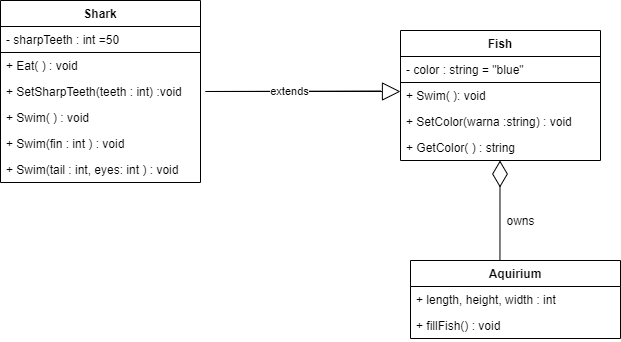

The diagram above was exported from draw.io. Its source (the exported page's mxGraphModel, read from the mxfile embedded in the PNG):
<mxGraphModel dx="920" dy="447" grid="1" gridSize="10" guides="1" tooltips="1" connect="1" arrows="1" fold="1" page="1" pageScale="1" pageWidth="827" pageHeight="1169" math="0" shadow="0">
  <root>
    <mxCell id="WIyWlLk6GJQsqaUBKTNV-0" />
    <mxCell id="WIyWlLk6GJQsqaUBKTNV-1" parent="WIyWlLk6GJQsqaUBKTNV-0" />
    <mxCell id="jLO1KOZrKj7iFQlUJivn-32" value="extends" style="endArrow=block;endSize=16;endFill=0;html=1;" edge="1" parent="WIyWlLk6GJQsqaUBKTNV-1">
      <mxGeometry x="-0.5263" width="160" relative="1" as="geometry">
        <mxPoint x="440" y="180.5" as="sourcePoint" />
        <mxPoint x="460" y="181" as="targetPoint" />
        <Array as="points">
          <mxPoint x="260" y="181" />
        </Array>
        <mxPoint as="offset" />
      </mxGeometry>
    </mxCell>
    <mxCell id="jLO1KOZrKj7iFQlUJivn-33" value="" style="endArrow=diamondThin;endFill=0;endSize=24;html=1;exitX=0.426;exitY=0;exitDx=0;exitDy=0;exitPerimeter=0;" edge="1" parent="WIyWlLk6GJQsqaUBKTNV-1" source="jLO1KOZrKj7iFQlUJivn-24">
      <mxGeometry width="160" relative="1" as="geometry">
        <mxPoint x="560" y="347" as="sourcePoint" />
        <mxPoint x="559.5" y="250" as="targetPoint" />
      </mxGeometry>
    </mxCell>
    <mxCell id="jLO1KOZrKj7iFQlUJivn-34" value="owns" style="text;html=1;resizable=0;autosize=1;align=center;verticalAlign=middle;points=[];fillColor=none;strokeColor=none;rounded=0;" vertex="1" parent="WIyWlLk6GJQsqaUBKTNV-1">
      <mxGeometry x="560" y="300" width="40" height="20" as="geometry" />
    </mxCell>
    <mxCell id="jLO1KOZrKj7iFQlUJivn-16" value="Shark" style="swimlane;fontStyle=1;align=center;verticalAlign=top;childLayout=stackLayout;horizontal=1;startSize=26;horizontalStack=0;resizeParent=1;resizeParentMax=0;resizeLast=0;collapsible=1;marginBottom=0;strokeColor=#000000;" vertex="1" parent="WIyWlLk6GJQsqaUBKTNV-1">
      <mxGeometry x="60" y="90" width="200" height="182" as="geometry">
        <mxRectangle x="180" y="133" width="60" height="26" as="alternateBounds" />
      </mxGeometry>
    </mxCell>
    <mxCell id="jLO1KOZrKj7iFQlUJivn-17" value="- sharpTeeth : int =50" style="text;fillColor=none;align=left;verticalAlign=top;spacingLeft=4;spacingRight=4;overflow=hidden;rotatable=0;points=[[0,0.5],[1,0.5]];portConstraint=eastwest;strokeColor=#000000;" vertex="1" parent="jLO1KOZrKj7iFQlUJivn-16">
      <mxGeometry y="26" width="200" height="26" as="geometry" />
    </mxCell>
    <mxCell id="jLO1KOZrKj7iFQlUJivn-18" value="+ Eat( ) : void" style="text;fillColor=none;align=left;verticalAlign=top;spacingLeft=4;spacingRight=4;overflow=hidden;rotatable=0;points=[[0,0.5],[1,0.5]];portConstraint=eastwest;" vertex="1" parent="jLO1KOZrKj7iFQlUJivn-16">
      <mxGeometry y="52" width="200" height="26" as="geometry" />
    </mxCell>
    <mxCell id="jLO1KOZrKj7iFQlUJivn-19" value="+ SetSharpTeeth(teeth : int) :void" style="text;fillColor=none;align=left;verticalAlign=top;spacingLeft=4;spacingRight=4;overflow=hidden;rotatable=0;points=[[0,0.5],[1,0.5]];portConstraint=eastwest;" vertex="1" parent="jLO1KOZrKj7iFQlUJivn-16">
      <mxGeometry y="78" width="200" height="26" as="geometry" />
    </mxCell>
    <mxCell id="jLO1KOZrKj7iFQlUJivn-22" value="+ Swim( ) : void" style="text;fillColor=none;align=left;verticalAlign=top;spacingLeft=4;spacingRight=4;overflow=hidden;rotatable=0;points=[[0,0.5],[1,0.5]];portConstraint=eastwest;" vertex="1" parent="jLO1KOZrKj7iFQlUJivn-16">
      <mxGeometry y="104" width="200" height="26" as="geometry" />
    </mxCell>
    <mxCell id="jLO1KOZrKj7iFQlUJivn-23" value="+ Swim(fin : int ) : void" style="text;fillColor=none;align=left;verticalAlign=top;spacingLeft=4;spacingRight=4;overflow=hidden;rotatable=0;points=[[0,0.5],[1,0.5]];portConstraint=eastwest;" vertex="1" parent="jLO1KOZrKj7iFQlUJivn-16">
      <mxGeometry y="130" width="200" height="26" as="geometry" />
    </mxCell>
    <mxCell id="jLO1KOZrKj7iFQlUJivn-20" value="+ Swim(tail : int, eyes: int ) : void" style="text;strokeColor=none;fillColor=none;align=left;verticalAlign=top;spacingLeft=4;spacingRight=4;overflow=hidden;rotatable=0;points=[[0,0.5],[1,0.5]];portConstraint=eastwest;" vertex="1" parent="jLO1KOZrKj7iFQlUJivn-16">
      <mxGeometry y="156" width="200" height="26" as="geometry" />
    </mxCell>
    <mxCell id="jLO1KOZrKj7iFQlUJivn-0" value="Fish" style="swimlane;fontStyle=1;align=center;verticalAlign=top;childLayout=stackLayout;horizontal=1;startSize=26;horizontalStack=0;resizeParent=1;resizeParentMax=0;resizeLast=0;collapsible=1;marginBottom=0;strokeColor=#000000;" vertex="1" parent="WIyWlLk6GJQsqaUBKTNV-1">
      <mxGeometry x="460" y="120" width="200" height="130" as="geometry">
        <mxRectangle x="180" y="133" width="60" height="26" as="alternateBounds" />
      </mxGeometry>
    </mxCell>
    <mxCell id="jLO1KOZrKj7iFQlUJivn-1" value="- color : string = &quot;blue&quot;" style="text;fillColor=none;align=left;verticalAlign=top;spacingLeft=4;spacingRight=4;overflow=hidden;rotatable=0;points=[[0,0.5],[1,0.5]];portConstraint=eastwest;strokeColor=#000000;" vertex="1" parent="jLO1KOZrKj7iFQlUJivn-0">
      <mxGeometry y="26" width="200" height="26" as="geometry" />
    </mxCell>
    <mxCell id="jLO1KOZrKj7iFQlUJivn-14" value="+ Swim( ): void" style="text;fillColor=none;align=left;verticalAlign=top;spacingLeft=4;spacingRight=4;overflow=hidden;rotatable=0;points=[[0,0.5],[1,0.5]];portConstraint=eastwest;" vertex="1" parent="jLO1KOZrKj7iFQlUJivn-0">
      <mxGeometry y="52" width="200" height="26" as="geometry" />
    </mxCell>
    <mxCell id="jLO1KOZrKj7iFQlUJivn-13" value="+ SetColor(warna :string) : void" style="text;fillColor=none;align=left;verticalAlign=top;spacingLeft=4;spacingRight=4;overflow=hidden;rotatable=0;points=[[0,0.5],[1,0.5]];portConstraint=eastwest;" vertex="1" parent="jLO1KOZrKj7iFQlUJivn-0">
      <mxGeometry y="78" width="200" height="26" as="geometry" />
    </mxCell>
    <mxCell id="jLO1KOZrKj7iFQlUJivn-3" value="+ GetColor( ) : string" style="text;strokeColor=none;fillColor=none;align=left;verticalAlign=top;spacingLeft=4;spacingRight=4;overflow=hidden;rotatable=0;points=[[0,0.5],[1,0.5]];portConstraint=eastwest;" vertex="1" parent="jLO1KOZrKj7iFQlUJivn-0">
      <mxGeometry y="104" width="200" height="26" as="geometry" />
    </mxCell>
    <mxCell id="jLO1KOZrKj7iFQlUJivn-24" value="Aquirium" style="swimlane;fontStyle=1;childLayout=stackLayout;horizontal=1;startSize=26;fillColor=none;horizontalStack=0;resizeParent=1;resizeParentMax=0;resizeLast=0;collapsible=1;marginBottom=0;strokeColor=#000000;" vertex="1" parent="WIyWlLk6GJQsqaUBKTNV-1">
      <mxGeometry x="470" y="350" width="210" height="78" as="geometry" />
    </mxCell>
    <mxCell id="jLO1KOZrKj7iFQlUJivn-25" value="+ length, height, width : int " style="text;strokeColor=none;fillColor=none;align=left;verticalAlign=top;spacingLeft=4;spacingRight=4;overflow=hidden;rotatable=0;points=[[0,0.5],[1,0.5]];portConstraint=eastwest;" vertex="1" parent="jLO1KOZrKj7iFQlUJivn-24">
      <mxGeometry y="26" width="210" height="26" as="geometry" />
    </mxCell>
    <mxCell id="jLO1KOZrKj7iFQlUJivn-27" value="+ fillFish() : void" style="text;strokeColor=none;fillColor=none;align=left;verticalAlign=top;spacingLeft=4;spacingRight=4;overflow=hidden;rotatable=0;points=[[0,0.5],[1,0.5]];portConstraint=eastwest;" vertex="1" parent="jLO1KOZrKj7iFQlUJivn-24">
      <mxGeometry y="52" width="210" height="26" as="geometry" />
    </mxCell>
  </root>
</mxGraphModel>